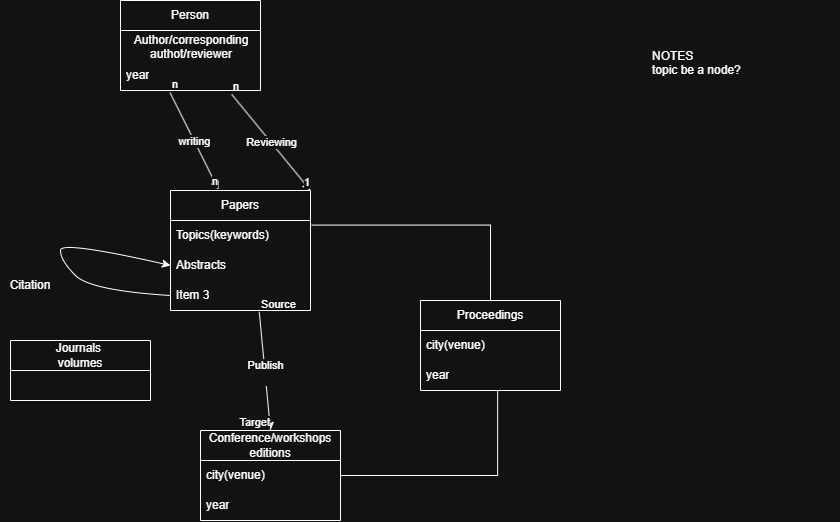

The diagram above was exported from draw.io. Its source (the exported page's mxGraphModel, read from the mxfile embedded in the PNG):
<mxGraphModel dx="1158" dy="1724" grid="1" gridSize="10" guides="1" tooltips="1" connect="1" arrows="1" fold="1" page="1" pageScale="1" pageWidth="850" pageHeight="1100" math="0" shadow="0">
  <root>
    <mxCell id="0" />
    <mxCell id="1" parent="0" />
    <mxCell id="cT19j5Lmd_TM8IXwNbsQ-4" edge="1" parent="1" source="cT19j5Lmd_TM8IXwNbsQ-46" style="endArrow=classic;html=1;rounded=0;exitX=0.634;exitY=1.047;exitDx=0;exitDy=0;exitPerimeter=0;entryX=0.5;entryY=0;entryDx=0;entryDy=0;" target="cT19j5Lmd_TM8IXwNbsQ-10" value="">
      <mxGeometry relative="1" as="geometry">
        <mxPoint x="253.16000000000008" y="222.64" as="sourcePoint" />
        <mxPoint x="250" y="300" as="targetPoint" />
      </mxGeometry>
    </mxCell>
    <mxCell id="cT19j5Lmd_TM8IXwNbsQ-5" connectable="0" parent="cT19j5Lmd_TM8IXwNbsQ-4" style="edgeLabel;resizable=0;html=1;;align=center;verticalAlign=middle;" value="Publish&lt;div&gt;&lt;br&gt;&lt;/div&gt;" vertex="1">
      <mxGeometry relative="1" as="geometry" />
    </mxCell>
    <mxCell id="cT19j5Lmd_TM8IXwNbsQ-6" connectable="0" parent="cT19j5Lmd_TM8IXwNbsQ-4" style="edgeLabel;resizable=0;html=1;;align=left;verticalAlign=bottom;" value="Source" vertex="1">
      <mxGeometry relative="1" x="-1" as="geometry" />
    </mxCell>
    <mxCell id="cT19j5Lmd_TM8IXwNbsQ-7" connectable="0" parent="cT19j5Lmd_TM8IXwNbsQ-4" style="edgeLabel;resizable=0;html=1;;align=right;verticalAlign=bottom;" value="Target" vertex="1">
      <mxGeometry relative="1" x="1" as="geometry" />
    </mxCell>
    <mxCell id="cT19j5Lmd_TM8IXwNbsQ-10" parent="1" style="swimlane;fontStyle=0;childLayout=stackLayout;horizontal=1;startSize=30;horizontalStack=0;resizeParent=1;resizeParentMax=0;resizeLast=0;collapsible=1;marginBottom=0;whiteSpace=wrap;html=1;" value="Conference/workshops&lt;div&gt;editions&lt;/div&gt;" vertex="1">
      <mxGeometry height="90" width="140" x="250" y="390" as="geometry" />
    </mxCell>
    <mxCell id="cT19j5Lmd_TM8IXwNbsQ-11" parent="cT19j5Lmd_TM8IXwNbsQ-10" style="text;strokeColor=none;fillColor=none;align=left;verticalAlign=middle;spacingLeft=4;spacingRight=4;overflow=hidden;points=[[0,0.5],[1,0.5]];portConstraint=eastwest;rotatable=0;whiteSpace=wrap;html=1;" value="&lt;div style=&quot;text-align: center;&quot;&gt;&lt;span style=&quot;background-color: transparent; color: light-dark(rgb(0, 0, 0), rgb(255, 255, 255));&quot;&gt;city(venue)&lt;/span&gt;&lt;/div&gt;" vertex="1">
      <mxGeometry height="30" width="140" y="30" as="geometry" />
    </mxCell>
    <mxCell id="cT19j5Lmd_TM8IXwNbsQ-12" parent="cT19j5Lmd_TM8IXwNbsQ-10" style="text;strokeColor=none;fillColor=none;align=left;verticalAlign=middle;spacingLeft=4;spacingRight=4;overflow=hidden;points=[[0,0.5],[1,0.5]];portConstraint=eastwest;rotatable=0;whiteSpace=wrap;html=1;" value="year" vertex="1">
      <mxGeometry height="30" width="140" y="60" as="geometry" />
    </mxCell>
    <mxCell id="cT19j5Lmd_TM8IXwNbsQ-18" edge="1" parent="1" source="cT19j5Lmd_TM8IXwNbsQ-14" style="edgeStyle=orthogonalEdgeStyle;rounded=0;orthogonalLoop=1;jettySize=auto;html=1;entryX=1.009;entryY=0.153;entryDx=0;entryDy=0;entryPerimeter=0;endArrow=none;endFill=0;" target="cT19j5Lmd_TM8IXwNbsQ-44">
      <mxGeometry relative="1" as="geometry">
        <mxPoint x="320" y="180" as="targetPoint" />
      </mxGeometry>
    </mxCell>
    <mxCell id="cT19j5Lmd_TM8IXwNbsQ-14" parent="1" style="swimlane;fontStyle=0;childLayout=stackLayout;horizontal=1;startSize=30;horizontalStack=0;resizeParent=1;resizeParentMax=0;resizeLast=0;collapsible=1;marginBottom=0;whiteSpace=wrap;html=1;" value="&lt;div&gt;Proceedings&lt;/div&gt;" vertex="1">
      <mxGeometry height="90" width="140" x="470" y="260" as="geometry" />
    </mxCell>
    <mxCell id="cT19j5Lmd_TM8IXwNbsQ-15" parent="cT19j5Lmd_TM8IXwNbsQ-14" style="text;strokeColor=none;fillColor=none;align=left;verticalAlign=middle;spacingLeft=4;spacingRight=4;overflow=hidden;points=[[0,0.5],[1,0.5]];portConstraint=eastwest;rotatable=0;whiteSpace=wrap;html=1;" value="&lt;div style=&quot;text-align: center;&quot;&gt;&lt;span style=&quot;background-color: transparent; color: light-dark(rgb(0, 0, 0), rgb(255, 255, 255));&quot;&gt;city(venue)&lt;/span&gt;&lt;/div&gt;" vertex="1">
      <mxGeometry height="30" width="140" y="30" as="geometry" />
    </mxCell>
    <mxCell id="cT19j5Lmd_TM8IXwNbsQ-16" parent="cT19j5Lmd_TM8IXwNbsQ-14" style="text;strokeColor=none;fillColor=none;align=left;verticalAlign=middle;spacingLeft=4;spacingRight=4;overflow=hidden;points=[[0,0.5],[1,0.5]];portConstraint=eastwest;rotatable=0;whiteSpace=wrap;html=1;" value="year" vertex="1">
      <mxGeometry height="30" width="140" y="60" as="geometry" />
    </mxCell>
    <mxCell id="cT19j5Lmd_TM8IXwNbsQ-21" parent="1" style="swimlane;fontStyle=0;childLayout=stackLayout;horizontal=1;startSize=30;horizontalStack=0;resizeParent=1;resizeParentMax=0;resizeLast=0;collapsible=1;marginBottom=0;whiteSpace=wrap;html=1;" value="&lt;div&gt;Journals&amp;nbsp;&lt;/div&gt;&lt;div&gt;volumes&lt;/div&gt;" vertex="1">
      <mxGeometry height="60" width="140" x="60" y="300" as="geometry" />
    </mxCell>
    <mxCell id="cT19j5Lmd_TM8IXwNbsQ-34" edge="1" parent="1" source="BhWghmYBMU3Zbj0b86Yx-11" style="endArrow=classic;html=1;rounded=0;exitX=0.354;exitY=1.073;exitDx=0;exitDy=0;entryX=0.343;entryY=-0.008;entryDx=0;entryDy=0;entryPerimeter=0;exitPerimeter=0;" target="cT19j5Lmd_TM8IXwNbsQ-43" value="">
      <mxGeometry relative="1" as="geometry">
        <mxPoint x="250" y="80" as="sourcePoint" />
        <mxPoint x="260" y="140" as="targetPoint" />
      </mxGeometry>
    </mxCell>
    <mxCell id="cT19j5Lmd_TM8IXwNbsQ-35" connectable="0" parent="cT19j5Lmd_TM8IXwNbsQ-34" style="edgeLabel;resizable=0;html=1;;align=center;verticalAlign=middle;" value="writing" vertex="1">
      <mxGeometry relative="1" as="geometry" />
    </mxCell>
    <mxCell id="cT19j5Lmd_TM8IXwNbsQ-36" connectable="0" parent="cT19j5Lmd_TM8IXwNbsQ-34" style="edgeLabel;resizable=0;html=1;;align=left;verticalAlign=bottom;" value="n" vertex="1">
      <mxGeometry relative="1" x="-1" as="geometry" />
    </mxCell>
    <mxCell id="cT19j5Lmd_TM8IXwNbsQ-37" connectable="0" parent="cT19j5Lmd_TM8IXwNbsQ-34" style="edgeLabel;resizable=0;html=1;;align=right;verticalAlign=bottom;" value="n" vertex="1">
      <mxGeometry relative="1" x="1" as="geometry" />
    </mxCell>
    <mxCell id="cT19j5Lmd_TM8IXwNbsQ-43" parent="1" style="swimlane;fontStyle=0;childLayout=stackLayout;horizontal=1;startSize=30;horizontalStack=0;resizeParent=1;resizeParentMax=0;resizeLast=0;collapsible=1;marginBottom=0;whiteSpace=wrap;html=1;" value="&lt;div&gt;Papers&lt;/div&gt;" vertex="1">
      <mxGeometry height="120" width="140" x="220" y="150" as="geometry" />
    </mxCell>
    <mxCell id="cT19j5Lmd_TM8IXwNbsQ-44" parent="cT19j5Lmd_TM8IXwNbsQ-43" style="text;strokeColor=none;fillColor=none;align=left;verticalAlign=middle;spacingLeft=4;spacingRight=4;overflow=hidden;points=[[0,0.5],[1,0.5]];portConstraint=eastwest;rotatable=0;whiteSpace=wrap;html=1;" value="&lt;div style=&quot;text-align: center;&quot;&gt;&lt;span style=&quot;background-color: transparent; color: light-dark(rgb(0, 0, 0), rgb(255, 255, 255));&quot;&gt;Topics(keywords)&lt;/span&gt;&lt;/div&gt;" vertex="1">
      <mxGeometry height="30" width="140" y="30" as="geometry" />
    </mxCell>
    <mxCell id="cT19j5Lmd_TM8IXwNbsQ-45" parent="cT19j5Lmd_TM8IXwNbsQ-43" style="text;strokeColor=none;fillColor=none;align=left;verticalAlign=middle;spacingLeft=4;spacingRight=4;overflow=hidden;points=[[0,0.5],[1,0.5]];portConstraint=eastwest;rotatable=0;whiteSpace=wrap;html=1;" value="Abstracts" vertex="1">
      <mxGeometry height="30" width="140" y="60" as="geometry" />
    </mxCell>
    <mxCell id="cT19j5Lmd_TM8IXwNbsQ-46" parent="cT19j5Lmd_TM8IXwNbsQ-43" style="text;strokeColor=none;fillColor=none;align=left;verticalAlign=middle;spacingLeft=4;spacingRight=4;overflow=hidden;points=[[0,0.5],[1,0.5]];portConstraint=eastwest;rotatable=0;whiteSpace=wrap;html=1;" value="Item 3" vertex="1">
      <mxGeometry height="30" width="140" y="90" as="geometry" />
    </mxCell>
    <mxCell id="cT19j5Lmd_TM8IXwNbsQ-47" edge="1" parent="cT19j5Lmd_TM8IXwNbsQ-43" source="cT19j5Lmd_TM8IXwNbsQ-46" style="curved=1;endArrow=classic;html=1;rounded=0;exitX=0;exitY=0.5;exitDx=0;exitDy=0;entryX=0;entryY=0.5;entryDx=0;entryDy=0;" target="cT19j5Lmd_TM8IXwNbsQ-45" value="">
      <mxGeometry height="50" relative="1" width="50" as="geometry">
        <Array as="points">
          <mxPoint x="-80" y="100" />
          <mxPoint x="-110" y="70" />
          <mxPoint x="-110" y="50" />
        </Array>
        <mxPoint x="170" y="210" as="sourcePoint" />
        <mxPoint x="220" y="160" as="targetPoint" />
      </mxGeometry>
    </mxCell>
    <mxCell id="cT19j5Lmd_TM8IXwNbsQ-48" parent="1" style="text;html=1;whiteSpace=wrap;strokeColor=none;fillColor=none;align=center;verticalAlign=middle;rounded=0;" value="Citation" vertex="1">
      <mxGeometry height="30" width="60" x="50" y="230" as="geometry" />
    </mxCell>
    <mxCell id="BhWghmYBMU3Zbj0b86Yx-2" edge="1" parent="1" source="BhWghmYBMU3Zbj0b86Yx-11" style="endArrow=classic;html=1;rounded=0;exitX=0.794;exitY=1.127;exitDx=0;exitDy=0;entryX=1;entryY=0;entryDx=0;entryDy=0;exitPerimeter=0;" target="cT19j5Lmd_TM8IXwNbsQ-43" value="">
      <mxGeometry relative="1" as="geometry">
        <mxPoint x="330" y="310" as="sourcePoint" />
        <mxPoint x="490" y="310" as="targetPoint" />
      </mxGeometry>
    </mxCell>
    <mxCell id="BhWghmYBMU3Zbj0b86Yx-3" connectable="0" parent="BhWghmYBMU3Zbj0b86Yx-2" style="edgeLabel;resizable=0;html=1;;align=center;verticalAlign=middle;" value="Reviewing" vertex="1">
      <mxGeometry relative="1" as="geometry" />
    </mxCell>
    <mxCell id="BhWghmYBMU3Zbj0b86Yx-4" connectable="0" parent="BhWghmYBMU3Zbj0b86Yx-2" style="edgeLabel;resizable=0;html=1;;align=left;verticalAlign=bottom;" value="n" vertex="1">
      <mxGeometry relative="1" x="-1" as="geometry" />
    </mxCell>
    <mxCell id="BhWghmYBMU3Zbj0b86Yx-5" connectable="0" parent="BhWghmYBMU3Zbj0b86Yx-2" style="edgeLabel;resizable=0;html=1;;align=right;verticalAlign=bottom;" value="1" vertex="1">
      <mxGeometry relative="1" x="1" as="geometry" />
    </mxCell>
    <mxCell id="BhWghmYBMU3Zbj0b86Yx-7" edge="1" parent="1" source="cT19j5Lmd_TM8IXwNbsQ-11" style="edgeStyle=orthogonalEdgeStyle;rounded=0;orthogonalLoop=1;jettySize=auto;html=1;exitX=1;exitY=0.5;exitDx=0;exitDy=0;entryX=0.551;entryY=0.986;entryDx=0;entryDy=0;entryPerimeter=0;endArrow=none;endFill=0;" target="cT19j5Lmd_TM8IXwNbsQ-16">
      <mxGeometry relative="1" as="geometry" />
    </mxCell>
    <mxCell id="BhWghmYBMU3Zbj0b86Yx-9" parent="1" style="swimlane;fontStyle=0;childLayout=stackLayout;horizontal=1;startSize=30;horizontalStack=0;resizeParent=1;resizeParentMax=0;resizeLast=0;collapsible=1;marginBottom=0;whiteSpace=wrap;html=1;" value="&lt;div&gt;Person&lt;/div&gt;" vertex="1">
      <mxGeometry height="90" width="140" x="170" y="-40" as="geometry" />
    </mxCell>
    <mxCell id="BhWghmYBMU3Zbj0b86Yx-10" parent="BhWghmYBMU3Zbj0b86Yx-9" style="text;strokeColor=none;fillColor=none;align=left;verticalAlign=middle;spacingLeft=4;spacingRight=4;overflow=hidden;points=[[0,0.5],[1,0.5]];portConstraint=eastwest;rotatable=0;whiteSpace=wrap;html=1;" value="&lt;div style=&quot;text-align: center;&quot;&gt;&lt;span style=&quot;background-color: transparent; color: light-dark(rgb(0, 0, 0), rgb(255, 255, 255));&quot;&gt;Author/corresponding authot/reviewer&lt;/span&gt;&lt;/div&gt;" vertex="1">
      <mxGeometry height="30" width="140" y="30" as="geometry" />
    </mxCell>
    <mxCell id="BhWghmYBMU3Zbj0b86Yx-11" parent="BhWghmYBMU3Zbj0b86Yx-9" style="text;strokeColor=none;fillColor=none;align=left;verticalAlign=middle;spacingLeft=4;spacingRight=4;overflow=hidden;points=[[0,0.5],[1,0.5]];portConstraint=eastwest;rotatable=0;whiteSpace=wrap;html=1;" value="year" vertex="1">
      <mxGeometry height="30" width="140" y="60" as="geometry" />
    </mxCell>
    <mxCell id="BhWghmYBMU3Zbj0b86Yx-12" parent="1" style="text;html=1;whiteSpace=wrap;strokeColor=none;fillColor=none;align=left;verticalAlign=middle;rounded=0;" value="NOTES&lt;br&gt;topic be a node?&amp;nbsp;&lt;div&gt;&lt;br&gt;&lt;/div&gt;" vertex="1">
      <mxGeometry height="120" width="190" x="700" y="-30" as="geometry" />
    </mxCell>
  </root>
</mxGraphModel>